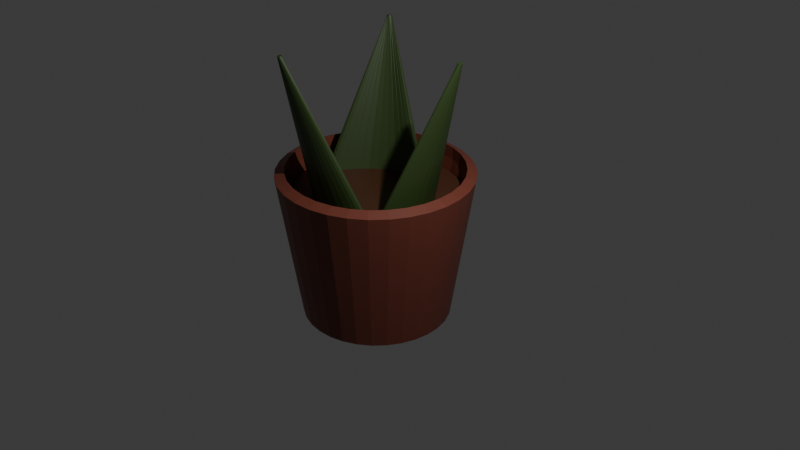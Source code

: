 # Source: plant1.blend  (saved by Blender 4.2.66; exported with 4.5.12 LTS)
import bpy
from mathutils import Matrix  # noqa: F401  (used for matrix-valued properties, if any)

bpy.ops.wm.read_factory_settings(use_empty=True)
scene = bpy.context.scene
scene.name = 'Scene'

# ---- collections
col_collection = bpy.data.collections.new('Collection'); scene.collection.children.link(col_collection)

# ---- materials (node trees are filled in below, after node groups)
mat_pot = bpy.data.materials.new('pot')
mat_brown = bpy.data.materials.new('brown')
mat_green = bpy.data.materials.new('green')

# ---- material node trees
mat_pot.use_nodes = True; mat_pot.node_tree.nodes.clear()
_N = mat_pot.node_tree.nodes; _L = mat_pot.node_tree.links
n0 = _N.new('ShaderNodeBsdfPrincipled'); n0.name = 'Principled BSDF'; n0.location = (10, 300)
n0.inputs[0].default_value = (0.1768, 0.0436, 0.02619, 1.0)
n1 = _N.new('ShaderNodeOutputMaterial'); n1.name = 'Material Output'; n1.location = (300, 300)
_L.new(n0.outputs[0], n1.inputs[0])
n1.is_active_output = True
mat_brown.use_nodes = True; mat_brown.node_tree.nodes.clear()
_N = mat_brown.node_tree.nodes; _L = mat_brown.node_tree.links
n0 = _N.new('ShaderNodeBsdfPrincipled'); n0.name = 'Principled BSDF'; n0.location = (10, 300)
n0.inputs[0].default_value = (0.07497, 0.02634, 0.01123, 1.0)
n1 = _N.new('ShaderNodeOutputMaterial'); n1.name = 'Material Output'; n1.location = (300, 300)
_L.new(n0.outputs[0], n1.inputs[0])
n1.is_active_output = True
mat_green.use_nodes = True; mat_green.node_tree.nodes.clear()
_N = mat_green.node_tree.nodes; _L = mat_green.node_tree.links
n0 = _N.new('ShaderNodeBsdfPrincipled'); n0.name = 'Principled BSDF'; n0.location = (10, 300)
n0.inputs[0].default_value = (0.03449, 0.06309, 0.01484, 1.0)
n1 = _N.new('ShaderNodeOutputMaterial'); n1.name = 'Material Output'; n1.location = (300, 300)
_L.new(n0.outputs[0], n1.inputs[0])
n1.is_active_output = True

# ---- world
world_world = bpy.data.worlds.new('World'); scene.world = world_world
world_world.use_nodes = True; world_world.node_tree.nodes.clear()
_N = world_world.node_tree.nodes; _L = world_world.node_tree.links
n0 = _N.new('ShaderNodeOutputWorld'); n0.name = 'World Output'; n0.location = (300, 300)
n1 = _N.new('ShaderNodeBackground'); n1.name = 'Background'; n1.location = (10, 300)
n1.inputs[0].default_value = (0.05088, 0.05088, 0.05088, 1.0)
_L.new(n1.outputs[0], n0.inputs[0])
n0.is_active_output = True
world_world.color = (0.05088, 0.05088, 0.05088)
world_world.sun_shadow_jitter_overblur = 0.0

# ---- cameras
cam_camera = bpy.data.cameras.new('Camera')
cam_camera.clip_end = 100.0
cam_camera.ortho_scale = 7.314

# ---- lights
light_light = bpy.data.lights.new('Light', 'POINT')
light_light.energy = 1000.0
light_light.shadow_soft_size = 0.1

# ---- meshes
me_cylinder = bpy.data.meshes.new('Cylinder')
me_cylinder.from_pydata([(-5.187e-10, 1.077, 1.25), (0.2101, 1.056, 1.25), (0.4121, 0.9949, 1.25), (0.5983, 0.8953, 1.25), (0.7614, 0.7614, 1.25), (0.8953, 0.5983, 1.25), (0.9949, 0.4121, 1.25), (1.056, 0.2101, 1.25), (1.077, -1.288e-09, 1.25), (1.056, -0.2101, 1.25), (0.9949, -0.4121, 1.25), (0.8953, -0.5983, 1.25), (0.7614, -0.7614, 1.25), (0.5983, -0.8953, 1.25), (0.4121, -0.9949, 1.25), (0.2101, -1.056, 1.25), (-5.187e-10, -1.077, 1.25), (-0.2101, -1.056, 1.25), (-0.4121, -0.9949, 1.25), (-0.5983, -0.8953, 1.25), (-0.7614, -0.7614, 1.25), (-0.8953, -0.5983, 1.25), (-0.9949, -0.4121, 1.25), (-1.056, -0.2101, 1.25), (-1.077, -1.288e-09, 1.25), (-1.056, 0.2101, 1.25), (-0.9949, 0.4121, 1.25), (-0.8953, 0.5983, 1.25), (-0.7614, 0.7614, 1.25), (-0.5983, 0.8953, 1.25), (-0.4121, 0.9949, 1.25), (-0.2101, 1.056, 1.25), (-5.187e-10, 0.8147, -0.3716), (0.1589, 0.7991, -0.3716), (0.3118, 0.7527, -0.3716), (0.4526, 0.6774, -0.3716), (0.5761, 0.5761, -0.3716), (0.6774, 0.4526, -0.3716), (0.7527, 0.3118, -0.3716), (0.7991, 0.1589, -0.3716), (0.8147, -4.217e-09, -0.3716), (0.7991, -0.1589, -0.3716), (0.7527, -0.3118, -0.3716), (0.6774, -0.4526, -0.3716), (0.5761, -0.5761, -0.3716), (0.4526, -0.6774, -0.3716), (0.3118, -0.7527, -0.3716), (0.1589, -0.7991, -0.3716), (-5.187e-10, -0.8147, -0.3716), (-0.1589, -0.7991, -0.3716), (-0.3118, -0.7527, -0.3716), (-0.4526, -0.6774, -0.3716), (-0.5761, -0.5761, -0.3716), (-0.6774, -0.4526, -0.3716), (-0.7527, -0.3118, -0.3716), (-0.7991, -0.1589, -0.3716), (-0.8147, -4.217e-09, -0.3716), (-0.7991, 0.1589, -0.3716), (-0.7527, 0.3118, -0.3716), (-0.6774, 0.4526, -0.3716), (-0.5761, 0.5761, -0.3716), (-0.4526, 0.6774, -0.3716), (-0.3118, 0.7527, -0.3716), (-0.1589, 0.7991, -0.3716), (0.2101, 1.056, 1.25), (-5.187e-10, 1.077, 1.25), (0.4121, 0.9949, 1.25), (0.5983, 0.8953, 1.25), (0.7614, 0.7614, 1.25), (0.8953, 0.5983, 1.25), (0.9949, 0.4121, 1.25), (1.056, 0.2101, 1.25), (1.077, -1.288e-09, 1.25), (1.056, -0.2101, 1.25), (0.9949, -0.4121, 1.25), (0.8953, -0.5983, 1.25), (0.7614, -0.7614, 1.25), (0.5983, -0.8953, 1.25), (0.4121, -0.9949, 1.25), (0.2101, -1.056, 1.25), (-5.187e-10, -1.077, 1.25), (-0.2101, -1.056, 1.25), (-0.4121, -0.9949, 1.25), (-0.5983, -0.8953, 1.25), (-0.7614, -0.7614, 1.25), (-0.8953, -0.5983, 1.25), (-0.9949, -0.4121, 1.25), (-1.056, -0.2101, 1.25), (-1.077, -1.288e-09, 1.25), (-1.056, 0.2101, 1.25), (-0.9949, 0.4121, 1.25), (-0.8953, 0.5983, 1.25), (-0.7614, 0.7614, 1.25), (-0.5983, 0.8953, 1.25), (-0.4121, 0.9949, 1.25), (-0.2101, 1.056, 1.25)], [], [(32, 0, 1, 33), (33, 1, 2, 34), (34, 2, 3, 35), (35, 3, 4, 36), (36, 4, 5, 37), (37, 5, 6, 38), (38, 6, 7, 39), (39, 7, 8, 40), (40, 8, 9, 41), (41, 9, 10, 42), (42, 10, 11, 43), (43, 11, 12, 44), (44, 12, 13, 45), (45, 13, 14, 46), (46, 14, 15, 47), (47, 15, 16, 48), (48, 16, 17, 49), (49, 17, 18, 50), (50, 18, 19, 51), (51, 19, 20, 52), (52, 20, 21, 53), (53, 21, 22, 54), (54, 22, 23, 55), (55, 23, 24, 56), (56, 24, 25, 57), (57, 25, 26, 58), (58, 26, 27, 59), (59, 27, 28, 60), (60, 28, 29, 61), (61, 29, 30, 62), (1, 0, 65, 64), (62, 30, 31, 63), (63, 31, 0, 32), (22, 21, 85, 86), (54, 55, 56, 58, 59, 60, 61, 62, 63, 32, 33, 34, 35, 36, 37, 38, 39, 40, 41, 43, 44, 45, 46, 47, 49, 50, 51, 52, 53), (20, 19, 83, 84), (14, 13, 77, 78), (25, 24, 88, 89), (15, 14, 78, 79), (2, 1, 64, 66), (30, 29, 93, 94), (16, 15, 79, 80), (3, 2, 66, 67), (21, 20, 84, 85), (28, 27, 91, 92), (19, 18, 82, 83), (56, 57, 58), (17, 16, 80, 81), (5, 4, 68, 69), (31, 30, 94, 95), (6, 5, 69, 70), (42, 43, 41), (27, 26, 90, 91), (26, 25, 89, 90), (7, 6, 70, 71), (0, 31, 95, 65), (18, 17, 81, 82), (8, 7, 71, 72), (23, 22, 86, 87), (9, 8, 72, 73), (10, 9, 73, 74), (48, 49, 47), (4, 3, 67, 68), (11, 10, 74, 75), (24, 23, 87, 88), (12, 11, 75, 76), (29, 28, 92, 93), (13, 12, 76, 77)])
_uv = me_cylinder.uv_layers.new(name='UVMap')
_uv.uv.foreach_set('vector', [1.0, 0.75, 1.0, 1.0, 0.9688, 1.0, 0.9688, 0.75, 0.9688, 0.75, 0.9688, 1.0, 0.9375, 1.0, 0.9375, 0.75, 0.9375, 0.75, 0.9375, 1.0, 0.9062, 1.0, 0.9062, 0.75, 0.9062, 0.75, 0.9062, 1.0, 0.875, 1.0, 0.875, 0.75, 0.875, 0.75, 0.875, 1.0, 0.8438, 1.0, 0.8438, 0.75, 0.8438, 0.75, 0.8438, 1.0, 0.8125, 1.0, 0.8125, 0.75, 0.8125, 0.75, 0.8125, 1.0, 0.7812, 1.0, 0.7812, 0.75, 0.7812, 0.75, 0.7812, 1.0, 0.75, 1.0, 0.75, 0.75, 0.75, 0.75, 0.75, 1.0, 0.7188, 1.0, 0.7188, 0.75, 0.7188, 0.75, 0.7188, 1.0, 0.6875, 1.0, 0.6875, 0.75, 0.6875, 0.75, 0.6875, 1.0, 0.6562, 1.0, 0.6562, 0.75, 0.6562, 0.75, 0.6562, 1.0, 0.625, 1.0, 0.625, 0.75, 0.625, 0.75, 0.625, 1.0, 0.5938, 1.0, 0.5938, 0.75, 0.5938, 0.75, 0.5938, 1.0, 0.5625, 1.0, 0.5625, 0.75, 0.5625, 0.75, 0.5625, 1.0, 0.5312, 1.0, 0.5312, 0.75, 0.5312, 0.75, 0.5312, 1.0, 0.5, 1.0, 0.5, 0.75, 0.5, 0.75, 0.5, 1.0, 0.4688, 1.0, 0.4688, 0.75, 0.4688, 0.75, 0.4688, 1.0, 0.4375, 1.0, 0.4375, 0.75, 0.4375, 0.75, 0.4375, 1.0, 0.4062, 1.0, 0.4062, 0.75, 0.4062, 0.75, 0.4062, 1.0, 0.375, 1.0, 0.375, 0.75, 0.375, 0.75, 0.375, 1.0, 0.3438, 1.0, 0.3438, 0.75, 0.3438, 0.75, 0.3438, 1.0, 0.3125, 1.0, 0.3125, 0.75, 0.3125, 0.75, 0.3125, 1.0, 0.2812, 1.0, 0.2812, 0.75, 0.2812, 0.75, 0.2812, 1.0, 0.25, 1.0, 0.25, 0.75, 0.25, 0.75, 0.25, 1.0, 0.2188, 1.0, 0.2188, 0.75, 0.2188, 0.75, 0.2188, 1.0, 0.1875, 1.0, 0.1875, 0.75, 0.1875, 0.75, 0.1875, 1.0, 0.1562, 1.0, 0.1562, 0.75, 0.1562, 0.75, 0.1562, 1.0, 0.125, 1.0, 0.125, 0.75, 0.125, 0.75, 0.125, 1.0, 0.09375, 1.0, 0.09375, 0.75, 0.09375, 0.75, 0.09375, 1.0, 0.0625, 1.0, 0.0625, 0.75, 0.9688, 1.0, 1.0, 1.0, 1.0, 1.0, 0.9688, 1.0, 0.0625, 0.75, 0.0625, 1.0, 0.03125, 1.0, 0.03125, 0.75, 0.03125, 0.75, 0.03125, 1.0, 0.0, 1.0, 0.0, 0.75, 0.3125, 1.0, 0.3438, 1.0, 0.3438, 1.0, 0.3125, 1.0, 0.0, 0.0, 0.0, 0.0, 0.0, 0.0, 0.0, 0.0, 0.0, 0.0, 0.0, 0.0, 0.0, 0.0, 0.0, 0.0, 0.0, 0.0, 0.0, 0.0, 0.0, 0.0, 0.0, 0.0, 0.0, 0.0, 0.0, 0.0, 0.0, 0.0, 0.0, 0.0, 0.0, 0.0, 0.0, 0.0, 0.0, 0.0, 0.0, 0.0, 0.0, 0.0, 0.0, 0.0, 0.0, 0.0, 0.0, 0.0, 0.0, 0.0, 0.0, 0.0, 0.0, 0.0, 0.0, 0.0, 0.0, 0.0, 0.375, 1.0, 0.4062, 1.0, 0.4062, 1.0, 0.375, 1.0, 0.5625, 1.0, 0.5938, 1.0, 0.5938, 1.0, 0.5625, 1.0, 0.2188, 1.0, 0.25, 1.0, 0.25, 1.0, 0.2188, 1.0, 0.5312, 1.0, 0.5625, 1.0, 0.5625, 1.0, 0.5312, 1.0, 0.9375, 1.0, 0.9688, 1.0, 0.9688, 1.0, 0.9375, 1.0, 0.0625, 1.0, 0.09375, 1.0, 0.09375, 1.0, 0.0625, 1.0, 0.5, 1.0, 0.5312, 1.0, 0.5312, 1.0, 0.5, 1.0, 0.9062, 1.0, 0.9375, 1.0, 0.9375, 1.0, 0.9062, 1.0, 0.3438, 1.0, 0.375, 1.0, 0.375, 1.0, 0.3438, 1.0, 0.125, 1.0, 0.1562, 1.0, 0.1562, 1.0, 0.125, 1.0, 0.4062, 1.0, 0.4375, 1.0, 0.4375, 1.0, 0.4062, 1.0, 0.0, 0.0, 0.0, 0.0, 0.0, 0.0, 0.4688, 1.0, 0.5, 1.0, 0.5, 1.0, 0.4688, 1.0, 0.8438, 1.0, 0.875, 1.0, 0.875, 1.0, 0.8438, 1.0, 0.03125, 1.0, 0.0625, 1.0, 0.0625, 1.0, 0.03125, 1.0, 0.8125, 1.0, 0.8438, 1.0, 0.8438, 1.0, 0.8125, 1.0, 0.0, 0.0, 0.0, 0.0, 0.0, 0.0, 0.1562, 1.0, 0.1875, 1.0, 0.1875, 1.0, 0.1562, 1.0, 0.1875, 1.0, 0.2188, 1.0, 0.2188, 1.0, 0.1875, 1.0, 0.7812, 1.0, 0.8125, 1.0, 0.8125, 1.0, 0.7812, 1.0, 0.0, 1.0, 0.03125, 1.0, 0.03125, 1.0, 0.0, 1.0, 0.4375, 1.0, 0.4688, 1.0, 0.4688, 1.0, 0.4375, 1.0, 0.75, 1.0, 0.7812, 1.0, 0.7812, 1.0, 0.75, 1.0, 0.2812, 1.0, 0.3125, 1.0, 0.3125, 1.0, 0.2812, 1.0, 0.7188, 1.0, 0.75, 1.0, 0.75, 1.0, 0.7188, 1.0, 0.6875, 1.0, 0.7188, 1.0, 0.7188, 1.0, 0.6875, 1.0, 0.0, 0.0, 0.0, 0.0, 0.0, 0.0, 0.875, 1.0, 0.9062, 1.0, 0.9062, 1.0, 0.875, 1.0, 0.6562, 1.0, 0.6875, 1.0, 0.6875, 1.0, 0.6562, 1.0, 0.25, 1.0, 0.2812, 1.0, 0.2812, 1.0, 0.25, 1.0, 0.625, 1.0, 0.6562, 1.0, 0.6562, 1.0, 0.625, 1.0, 0.09375, 1.0, 0.125, 1.0, 0.125, 1.0, 0.09375, 1.0, 0.5938, 1.0, 0.625, 1.0, 0.625, 1.0, 0.5938, 1.0])
me_cylinder.materials.append(mat_pot)
me_cylinder.update()
me_cylinder_002 = bpy.data.meshes.new('Cylinder.002')
me_cylinder_002.from_pydata([(-5.187e-10, 1.027, 0.9387), (0.2003, 1.007, 0.9387), (0.3928, 0.9484, 0.9387), (0.5703, 0.8535, 0.9387), (0.7259, 0.7259, 0.9387), (0.8535, 0.5703, 0.9387), (0.9484, 0.3928, 0.9387), (1.007, 0.2003, 0.9387), (1.027, -1.85e-09, 0.9387), (1.007, -0.2003, 0.9387), (0.9484, -0.3928, 0.9387), (0.8535, -0.5703, 0.9387), (0.7259, -0.7259, 0.9387), (0.5703, -0.8535, 0.9387), (0.3928, -0.9484, 0.9387), (0.2003, -1.007, 0.9387), (-5.187e-10, -1.027, 0.9387), (-0.2003, -1.007, 0.9387), (-0.3928, -0.9484, 0.9387), (-0.5703, -0.8535, 0.9387), (-0.7259, -0.7259, 0.9387), (-0.8535, -0.5703, 0.9387), (-0.9484, -0.3928, 0.9387), (-1.007, -0.2003, 0.9387), (-1.027, -1.85e-09, 0.9387), (-1.007, 0.2003, 0.9387), (-0.9484, 0.3928, 0.9387), (-0.8535, 0.5703, 0.9387), (-0.7259, 0.7259, 0.9387), (-0.5703, 0.8535, 0.9387), (-0.3928, 0.9484, 0.9387), (-0.2003, 1.007, 0.9387)], [], [(22, 23, 24, 25, 26, 27, 28, 29, 30, 31, 0, 1, 2, 3, 4, 5, 6, 7, 8, 9, 10, 11, 12, 13, 14, 15, 16, 17, 18, 19, 20, 21)])
_uv = me_cylinder_002.uv_layers.new(name='UVMap')
_uv.uv.foreach_set('vector', [0.0, 0.0, 0.0, 0.0, 0.0, 0.0, 0.0, 0.0, 0.0, 0.0, 0.0, 0.0, 0.0, 0.0, 0.0, 0.0, 0.0, 0.0, 0.0, 0.0, 0.0, 0.0, 0.0, 0.0, 0.0, 0.0, 0.0, 0.0, 0.0, 0.0, 0.0, 0.0, 0.0, 0.0, 0.0, 0.0, 0.0, 0.0, 0.0, 0.0, 0.0, 0.0, 0.0, 0.0, 0.0, 0.0, 0.0, 0.0, 0.0, 0.0, 0.0, 0.0, 0.0, 0.0, 0.0, 0.0, 0.0, 0.0, 0.0, 0.0, 0.0, 0.0, 0.0, 0.0])
me_cylinder_002.materials.append(mat_brown)
me_cylinder_002.update()
me_cylinder_003 = bpy.data.meshes.new('Cylinder.003')
me_cylinder_003.from_pydata([(0.04709, -3.437, 0.8548), (0.04709, -4.031, 2.771), (0.1695, -3.424, 0.8607), (0.05283, -4.031, 2.771), (0.2872, -3.39, 0.8757), (0.05835, -4.033, 2.771), (0.3956, -3.348, 0.895), (0.06344, -4.035, 2.77), (0.4907, -3.309, 0.9139), (0.0679, -4.038, 2.77), (0.5687, -3.283, 0.9288), (0.07156, -4.043, 2.769), (0.6267, -3.274, 0.9378), (0.07428, -4.047, 2.768), (0.6624, -3.283, 0.9403), (0.07596, -4.052, 2.767), (0.6744, -3.308, 0.9366), (0.07652, -4.057, 2.766), (0.6624, -3.348, 0.9274), (0.07596, -4.063, 2.765), (0.6267, -3.399, 0.9133), (0.07428, -4.068, 2.764), (0.5687, -3.46, 0.895), (0.07156, -4.072, 2.763), (0.4907, -3.526, 0.8741), (0.0679, -4.077, 2.762), (0.3956, -3.591, 0.8528), (0.06344, -4.08, 2.761), (0.2872, -3.646, 0.8343), (0.05835, -4.082, 2.761), (0.1695, -3.682, 0.8219), (0.05283, -4.084, 2.76), (0.04709, -3.695, 0.8177), (0.04709, -4.085, 2.76), (-0.0753, -3.693, 0.8178), (0.04135, -4.084, 2.76), (-0.193, -3.674, 0.8233), (0.03583, -4.083, 2.76), (-0.3014, -3.634, 0.8361), (0.03074, -4.08, 2.761), (-0.3965, -3.579, 0.8534), (0.02628, -4.077, 2.762), (-0.4745, -3.519, 0.8721), (0.02262, -4.073, 2.763), (-0.5325, -3.461, 0.8894), (0.0199, -4.068, 2.763), (-0.5682, -3.41, 0.9033), (0.01822, -4.063, 2.765), (-0.5803, -3.371, 0.9123), (0.01766, -4.058, 2.766), (-0.5682, -3.347, 0.9154), (0.01822, -4.053, 2.767), (-0.5325, -3.34, 0.9121), (0.0199, -4.047, 2.768), (-0.4745, -3.351, 0.9026), (0.02262, -4.043, 2.769), (-0.3965, -3.375, 0.8884), (0.02628, -4.039, 2.77), (-0.3014, -3.406, 0.8725), (0.03074, -4.035, 2.77), (-0.193, -3.432, 0.8594), (0.03583, -4.033, 2.771), (-0.0753, -3.44, 0.8544), (0.04135, -4.031, 2.771)], [], [(0, 1, 3, 2), (2, 3, 5, 4), (4, 5, 7, 6), (6, 7, 9, 8), (8, 9, 11, 10), (10, 11, 13, 12), (12, 13, 15, 14), (14, 15, 17, 16), (16, 17, 19, 18), (18, 19, 21, 20), (20, 21, 23, 22), (22, 23, 25, 24), (24, 25, 27, 26), (26, 27, 29, 28), (28, 29, 31, 30), (30, 31, 33, 32), (32, 33, 35, 34), (34, 35, 37, 36), (36, 37, 39, 38), (38, 39, 41, 40), (40, 41, 43, 42), (42, 43, 45, 44), (44, 45, 47, 46), (46, 47, 49, 48), (48, 49, 51, 50), (50, 51, 53, 52), (52, 53, 55, 54), (54, 55, 57, 56), (56, 57, 59, 58), (58, 59, 61, 60), (3, 1, 63, 61, 59, 57, 55, 53, 51, 49, 47, 45, 43, 41, 39, 37, 35, 33, 31, 29, 27, 25, 23, 21, 19, 17, 15, 13, 11, 9, 7, 5), (60, 61, 63, 62), (62, 63, 1, 0), (0, 2, 4, 6, 8, 10, 12, 14, 16, 18, 20, 22, 24, 26, 28, 30, 32, 34, 36, 38, 40, 42, 44, 46, 48, 50, 52, 54, 56, 58, 60, 62)])
_uv = me_cylinder_003.uv_layers.new(name='UVMap')
_uv.uv.foreach_set('vector', [1.0, 0.5, 1.0, 1.0, 0.9688, 1.0, 0.9688, 0.5, 0.9688, 0.5, 0.9688, 1.0, 0.9375, 1.0, 0.9375, 0.5, 0.9375, 0.5, 0.9375, 1.0, 0.9062, 1.0, 0.9062, 0.5, 0.9062, 0.5, 0.9062, 1.0, 0.875, 1.0, 0.875, 0.5, 0.875, 0.5, 0.875, 1.0, 0.8438, 1.0, 0.8438, 0.5, 0.8438, 0.5, 0.8438, 1.0, 0.8125, 1.0, 0.8125, 0.5, 0.8125, 0.5, 0.8125, 1.0, 0.7812, 1.0, 0.7812, 0.5, 0.7812, 0.5, 0.7812, 1.0, 0.75, 1.0, 0.75, 0.5, 0.75, 0.5, 0.75, 1.0, 0.7188, 1.0, 0.7188, 0.5, 0.7188, 0.5, 0.7188, 1.0, 0.6875, 1.0, 0.6875, 0.5, 0.6875, 0.5, 0.6875, 1.0, 0.6562, 1.0, 0.6562, 0.5, 0.6562, 0.5, 0.6562, 1.0, 0.625, 1.0, 0.625, 0.5, 0.625, 0.5, 0.625, 1.0, 0.5938, 1.0, 0.5938, 0.5, 0.5938, 0.5, 0.5938, 1.0, 0.5625, 1.0, 0.5625, 0.5, 0.5625, 0.5, 0.5625, 1.0, 0.5312, 1.0, 0.5312, 0.5, 0.5312, 0.5, 0.5312, 1.0, 0.5, 1.0, 0.5, 0.5, 0.5, 0.5, 0.5, 1.0, 0.4688, 1.0, 0.4688, 0.5, 0.4688, 0.5, 0.4688, 1.0, 0.4375, 1.0, 0.4375, 0.5, 0.4375, 0.5, 0.4375, 1.0, 0.4062, 1.0, 0.4062, 0.5, 0.4062, 0.5, 0.4062, 1.0, 0.375, 1.0, 0.375, 0.5, 0.375, 0.5, 0.375, 1.0, 0.3438, 1.0, 0.3438, 0.5, 0.3438, 0.5, 0.3438, 1.0, 0.3125, 1.0, 0.3125, 0.5, 0.3125, 0.5, 0.3125, 1.0, 0.2812, 1.0, 0.2812, 0.5, 0.2812, 0.5, 0.2812, 1.0, 0.25, 1.0, 0.25, 0.5, 0.25, 0.5, 0.25, 1.0, 0.2188, 1.0, 0.2188, 0.5, 0.2188, 0.5, 0.2188, 1.0, 0.1875, 1.0, 0.1875, 0.5, 0.1875, 0.5, 0.1875, 1.0, 0.1562, 1.0, 0.1562, 0.5, 0.1562, 0.5, 0.1562, 1.0, 0.125, 1.0, 0.125, 0.5, 0.125, 0.5, 0.125, 1.0, 0.09375, 1.0, 0.09375, 0.5, 0.09375, 0.5, 0.09375, 1.0, 0.0625, 1.0, 0.0625, 0.5, 0.2968, 0.4854, 0.25, 0.49, 0.2032, 0.4854, 0.1582, 0.4717, 0.1167, 0.4496, 0.08029, 0.4197, 0.05045, 0.3833, 0.02827, 0.3418, 0.01461, 0.2968, 0.01, 0.25, 0.01461, 0.2032, 0.02827, 0.1582, 0.05045, 0.1167, 0.08029, 0.08029, 0.1167, 0.05045, 0.1582, 0.02827, 0.2032, 0.01461, 0.25, 0.01, 0.2968, 0.01461, 0.3418, 0.02827, 0.3833, 0.05045, 0.4197, 0.08029, 0.4496, 0.1167, 0.4717, 0.1582, 0.4854, 0.2032, 0.49, 0.25, 0.4854, 0.2968, 0.4717, 0.3418, 0.4496, 0.3833, 0.4197, 0.4197, 0.3833, 0.4496, 0.3418, 0.4717, 0.0625, 0.5, 0.0625, 1.0, 0.03125, 1.0, 0.03125, 0.5, 0.03125, 0.5, 0.03125, 1.0, 0.0, 1.0, 0.0, 0.5, 0.75, 0.49, 0.7968, 0.4854, 0.8418, 0.4717, 0.8833, 0.4496, 0.9197, 0.4197, 0.9496, 0.3833, 0.9717, 0.3418, 0.9854, 0.2968, 0.99, 0.25, 0.9854, 0.2032, 0.9717, 0.1582, 0.9496, 0.1167, 0.9197, 0.08029, 0.8833, 0.05045, 0.8418, 0.02827, 0.7968, 0.01461, 0.75, 0.01, 0.7032, 0.01461, 0.6582, 0.02827, 0.6167, 0.05045, 0.5803, 0.08029, 0.5504, 0.1167, 0.5283, 0.1582, 0.5146, 0.2032, 0.51, 0.25, 0.5146, 0.2968, 0.5283, 0.3418, 0.5504, 0.3833, 0.5803, 0.4197, 0.6167, 0.4496, 0.6582, 0.4717, 0.7032, 0.4854])
me_cylinder_003.materials.append(mat_green)
me_cylinder_003.update()
me_cylinder_004 = bpy.data.meshes.new('Cylinder.004')
me_cylinder_004.from_pydata([(-0.3533, -3.14, 0.9733), (-0.8454, -2.808, 2.89), (-0.4104, -3.249, 0.9793), (-0.849, -2.812, 2.89), (-0.4481, -3.365, 0.9943), (-0.8534, -2.816, 2.89), (-0.4738, -3.479, 1.014), (-0.8583, -2.819, 2.889), (-0.4951, -3.579, 1.032), (-0.8636, -2.821, 2.888), (-0.5172, -3.658, 1.047), (-0.869, -2.822, 2.887), (-0.5421, -3.711, 1.056), (-0.8744, -2.821, 2.886), (-0.5693, -3.736, 1.059), (-0.8795, -2.82, 2.885), (-0.597, -3.732, 1.055), (-0.8842, -2.817, 2.884), (-0.623, -3.7, 1.046), (-0.8882, -2.814, 2.883), (-0.6458, -3.641, 1.032), (-0.8915, -2.81, 2.882), (-0.6638, -3.559, 1.014), (-0.8939, -2.805, 2.881), (-0.6749, -3.458, 0.9927), (-0.8952, -2.8, 2.88), (-0.6755, -3.343, 0.9714), (-0.8955, -2.794, 2.88), (-0.6605, -3.222, 0.9528), (-0.8947, -2.788, 2.879), (-0.6249, -3.104, 0.9405), (-0.8929, -2.783, 2.879), (-0.5669, -2.996, 0.9362), (-0.8902, -2.778, 2.879), (-0.497, -2.895, 0.9363), (-0.8866, -2.773, 2.879), (-0.4157, -2.808, 0.9418), (-0.8823, -2.77, 2.879), (-0.3216, -2.741, 0.9546), (-0.8774, -2.767, 2.879), (-0.2233, -2.692, 0.9719), (-0.8722, -2.765, 2.88), (-0.1297, -2.661, 0.9906), (-0.8668, -2.764, 2.881), (-0.04881, -2.646, 1.008), (-0.8614, -2.764, 2.882), (0.0133, -2.645, 1.022), (-0.8563, -2.766, 2.883), (0.05227, -2.656, 1.031), (-0.8516, -2.768, 2.884), (0.06527, -2.68, 1.034), (-0.8475, -2.772, 2.885), (0.05092, -2.713, 1.031), (-0.8442, -2.776, 2.886), (0.009981, -2.755, 1.021), (-0.8419, -2.781, 2.887), (-0.05369, -2.807, 1.007), (-0.8405, -2.786, 2.888), (-0.1324, -2.868, 0.991), (-0.8402, -2.792, 2.889), (-0.2147, -2.943, 0.9779), (-0.8409, -2.797, 2.889), (-0.2872, -3.037, 0.9729), (-0.8426, -2.803, 2.89)], [], [(0, 1, 3, 2), (2, 3, 5, 4), (4, 5, 7, 6), (6, 7, 9, 8), (8, 9, 11, 10), (10, 11, 13, 12), (12, 13, 15, 14), (14, 15, 17, 16), (16, 17, 19, 18), (18, 19, 21, 20), (20, 21, 23, 22), (22, 23, 25, 24), (24, 25, 27, 26), (26, 27, 29, 28), (28, 29, 31, 30), (30, 31, 33, 32), (32, 33, 35, 34), (34, 35, 37, 36), (36, 37, 39, 38), (38, 39, 41, 40), (40, 41, 43, 42), (42, 43, 45, 44), (44, 45, 47, 46), (46, 47, 49, 48), (48, 49, 51, 50), (50, 51, 53, 52), (52, 53, 55, 54), (54, 55, 57, 56), (56, 57, 59, 58), (58, 59, 61, 60), (3, 1, 63, 61, 59, 57, 55, 53, 51, 49, 47, 45, 43, 41, 39, 37, 35, 33, 31, 29, 27, 25, 23, 21, 19, 17, 15, 13, 11, 9, 7, 5), (60, 61, 63, 62), (62, 63, 1, 0), (0, 2, 4, 6, 8, 10, 12, 14, 16, 18, 20, 22, 24, 26, 28, 30, 32, 34, 36, 38, 40, 42, 44, 46, 48, 50, 52, 54, 56, 58, 60, 62)])
_uv = me_cylinder_004.uv_layers.new(name='UVMap')
_uv.uv.foreach_set('vector', [1.0, 0.5, 1.0, 1.0, 0.9688, 1.0, 0.9688, 0.5, 0.9688, 0.5, 0.9688, 1.0, 0.9375, 1.0, 0.9375, 0.5, 0.9375, 0.5, 0.9375, 1.0, 0.9062, 1.0, 0.9062, 0.5, 0.9062, 0.5, 0.9062, 1.0, 0.875, 1.0, 0.875, 0.5, 0.875, 0.5, 0.875, 1.0, 0.8438, 1.0, 0.8438, 0.5, 0.8438, 0.5, 0.8438, 1.0, 0.8125, 1.0, 0.8125, 0.5, 0.8125, 0.5, 0.8125, 1.0, 0.7812, 1.0, 0.7812, 0.5, 0.7812, 0.5, 0.7812, 1.0, 0.75, 1.0, 0.75, 0.5, 0.75, 0.5, 0.75, 1.0, 0.7188, 1.0, 0.7188, 0.5, 0.7188, 0.5, 0.7188, 1.0, 0.6875, 1.0, 0.6875, 0.5, 0.6875, 0.5, 0.6875, 1.0, 0.6562, 1.0, 0.6562, 0.5, 0.6562, 0.5, 0.6562, 1.0, 0.625, 1.0, 0.625, 0.5, 0.625, 0.5, 0.625, 1.0, 0.5938, 1.0, 0.5938, 0.5, 0.5938, 0.5, 0.5938, 1.0, 0.5625, 1.0, 0.5625, 0.5, 0.5625, 0.5, 0.5625, 1.0, 0.5312, 1.0, 0.5312, 0.5, 0.5312, 0.5, 0.5312, 1.0, 0.5, 1.0, 0.5, 0.5, 0.5, 0.5, 0.5, 1.0, 0.4688, 1.0, 0.4688, 0.5, 0.4688, 0.5, 0.4688, 1.0, 0.4375, 1.0, 0.4375, 0.5, 0.4375, 0.5, 0.4375, 1.0, 0.4062, 1.0, 0.4062, 0.5, 0.4062, 0.5, 0.4062, 1.0, 0.375, 1.0, 0.375, 0.5, 0.375, 0.5, 0.375, 1.0, 0.3438, 1.0, 0.3438, 0.5, 0.3438, 0.5, 0.3438, 1.0, 0.3125, 1.0, 0.3125, 0.5, 0.3125, 0.5, 0.3125, 1.0, 0.2812, 1.0, 0.2812, 0.5, 0.2812, 0.5, 0.2812, 1.0, 0.25, 1.0, 0.25, 0.5, 0.25, 0.5, 0.25, 1.0, 0.2188, 1.0, 0.2188, 0.5, 0.2188, 0.5, 0.2188, 1.0, 0.1875, 1.0, 0.1875, 0.5, 0.1875, 0.5, 0.1875, 1.0, 0.1562, 1.0, 0.1562, 0.5, 0.1562, 0.5, 0.1562, 1.0, 0.125, 1.0, 0.125, 0.5, 0.125, 0.5, 0.125, 1.0, 0.09375, 1.0, 0.09375, 0.5, 0.09375, 0.5, 0.09375, 1.0, 0.0625, 1.0, 0.0625, 0.5, 0.2968, 0.4854, 0.25, 0.49, 0.2032, 0.4854, 0.1582, 0.4717, 0.1167, 0.4496, 0.08029, 0.4197, 0.05045, 0.3833, 0.02827, 0.3418, 0.01461, 0.2968, 0.01, 0.25, 0.01461, 0.2032, 0.02827, 0.1582, 0.05045, 0.1167, 0.08029, 0.08029, 0.1167, 0.05045, 0.1582, 0.02827, 0.2032, 0.01461, 0.25, 0.01, 0.2968, 0.01461, 0.3418, 0.02827, 0.3833, 0.05045, 0.4197, 0.08029, 0.4496, 0.1167, 0.4717, 0.1582, 0.4854, 0.2032, 0.49, 0.25, 0.4854, 0.2968, 0.4717, 0.3418, 0.4496, 0.3833, 0.4197, 0.4197, 0.3833, 0.4496, 0.3418, 0.4717, 0.0625, 0.5, 0.0625, 1.0, 0.03125, 1.0, 0.03125, 0.5, 0.03125, 0.5, 0.03125, 1.0, 0.0, 1.0, 0.0, 0.5, 0.75, 0.49, 0.7968, 0.4854, 0.8418, 0.4717, 0.8833, 0.4496, 0.9197, 0.4197, 0.9496, 0.3833, 0.9717, 0.3418, 0.9854, 0.2968, 0.99, 0.25, 0.9854, 0.2032, 0.9717, 0.1582, 0.9496, 0.1167, 0.9197, 0.08029, 0.8833, 0.05045, 0.8418, 0.02827, 0.7968, 0.01461, 0.75, 0.01, 0.7032, 0.01461, 0.6582, 0.02827, 0.6167, 0.05045, 0.5803, 0.08029, 0.5504, 0.1167, 0.5283, 0.1582, 0.5146, 0.2032, 0.51, 0.25, 0.5146, 0.2968, 0.5283, 0.3418, 0.5504, 0.3833, 0.5803, 0.4197, 0.6167, 0.4496, 0.6582, 0.4717, 0.7032, 0.4854])
me_cylinder_004.materials.append(mat_green)
me_cylinder_004.update()
me_cylinder_006 = bpy.data.meshes.new('Cylinder.006')
me_cylinder_006.from_pydata([(0.555, -3.06, 1.009), (0.9968, -2.664, 2.926), (0.4632, -2.978, 1.015), (0.9933, -2.659, 2.925), (0.3594, -2.913, 1.03), (0.9908, -2.654, 2.925), (0.2557, -2.86, 1.049), (0.9892, -2.649, 2.925), (0.1636, -2.815, 1.068), (0.9888, -2.643, 2.924), (0.09221, -2.775, 1.083), (0.9893, -2.638, 2.923), (0.04679, -2.737, 1.092), (0.991, -2.633, 2.922), (0.02949, -2.705, 1.094), (0.9936, -2.628, 2.921), (0.04023, -2.679, 1.091), (0.9972, -2.624, 2.92), (0.07768, -2.662, 1.082), (1.001, -2.621, 2.919), (0.1398, -2.654, 1.067), (1.006, -2.619, 2.918), (0.2238, -2.657, 1.049), (1.012, -2.618, 2.917), (0.325, -2.671, 1.028), (1.017, -2.618, 2.916), (0.4367, -2.698, 1.007), (1.023, -2.619, 2.915), (0.5501, -2.742, 0.9885), (1.028, -2.621, 2.915), (0.6558, -2.805, 0.9761), (1.033, -2.624, 2.914), (0.7467, -2.888, 0.9719), (1.037, -2.628, 2.914), (0.8271, -2.981, 0.972), (1.04, -2.633, 2.914), (0.8917, -3.081, 0.9775), (1.043, -2.638, 2.915), (0.9341, -3.188, 0.9903), (1.045, -2.643, 2.915), (0.957, -3.296, 1.008), (1.045, -2.649, 2.916), (0.9642, -3.394, 1.026), (1.045, -2.654, 2.917), (0.9593, -3.476, 1.044), (1.043, -2.659, 2.918), (0.9453, -3.537, 1.057), (1.04, -2.664, 2.919), (0.9244, -3.572, 1.066), (1.037, -2.668, 2.92), (0.8987, -3.578, 1.07), (1.032, -2.671, 2.921), (0.8698, -3.556, 1.066), (1.028, -2.673, 2.922), (0.8388, -3.506, 1.057), (1.022, -2.674, 2.923), (0.8047, -3.432, 1.043), (1.017, -2.674, 2.924), (0.7642, -3.341, 1.027), (1.011, -2.673, 2.925), (0.7112, -3.243, 1.014), (1.006, -2.671, 2.925), (0.6387, -3.149, 1.009), (1.001, -2.668, 2.925)], [], [(0, 1, 3, 2), (2, 3, 5, 4), (4, 5, 7, 6), (6, 7, 9, 8), (8, 9, 11, 10), (10, 11, 13, 12), (12, 13, 15, 14), (14, 15, 17, 16), (16, 17, 19, 18), (18, 19, 21, 20), (20, 21, 23, 22), (22, 23, 25, 24), (24, 25, 27, 26), (26, 27, 29, 28), (28, 29, 31, 30), (30, 31, 33, 32), (32, 33, 35, 34), (34, 35, 37, 36), (36, 37, 39, 38), (38, 39, 41, 40), (40, 41, 43, 42), (42, 43, 45, 44), (44, 45, 47, 46), (46, 47, 49, 48), (48, 49, 51, 50), (50, 51, 53, 52), (52, 53, 55, 54), (54, 55, 57, 56), (56, 57, 59, 58), (58, 59, 61, 60), (3, 1, 63, 61, 59, 57, 55, 53, 51, 49, 47, 45, 43, 41, 39, 37, 35, 33, 31, 29, 27, 25, 23, 21, 19, 17, 15, 13, 11, 9, 7, 5), (60, 61, 63, 62), (62, 63, 1, 0), (0, 2, 4, 6, 8, 10, 12, 14, 16, 18, 20, 22, 24, 26, 28, 30, 32, 34, 36, 38, 40, 42, 44, 46, 48, 50, 52, 54, 56, 58, 60, 62)])
_uv = me_cylinder_006.uv_layers.new(name='UVMap')
_uv.uv.foreach_set('vector', [1.0, 0.5, 1.0, 1.0, 0.9688, 1.0, 0.9688, 0.5, 0.9688, 0.5, 0.9688, 1.0, 0.9375, 1.0, 0.9375, 0.5, 0.9375, 0.5, 0.9375, 1.0, 0.9062, 1.0, 0.9062, 0.5, 0.9062, 0.5, 0.9062, 1.0, 0.875, 1.0, 0.875, 0.5, 0.875, 0.5, 0.875, 1.0, 0.8438, 1.0, 0.8438, 0.5, 0.8438, 0.5, 0.8438, 1.0, 0.8125, 1.0, 0.8125, 0.5, 0.8125, 0.5, 0.8125, 1.0, 0.7812, 1.0, 0.7812, 0.5, 0.7812, 0.5, 0.7812, 1.0, 0.75, 1.0, 0.75, 0.5, 0.75, 0.5, 0.75, 1.0, 0.7188, 1.0, 0.7188, 0.5, 0.7188, 0.5, 0.7188, 1.0, 0.6875, 1.0, 0.6875, 0.5, 0.6875, 0.5, 0.6875, 1.0, 0.6562, 1.0, 0.6562, 0.5, 0.6562, 0.5, 0.6562, 1.0, 0.625, 1.0, 0.625, 0.5, 0.625, 0.5, 0.625, 1.0, 0.5938, 1.0, 0.5938, 0.5, 0.5938, 0.5, 0.5938, 1.0, 0.5625, 1.0, 0.5625, 0.5, 0.5625, 0.5, 0.5625, 1.0, 0.5312, 1.0, 0.5312, 0.5, 0.5312, 0.5, 0.5312, 1.0, 0.5, 1.0, 0.5, 0.5, 0.5, 0.5, 0.5, 1.0, 0.4688, 1.0, 0.4688, 0.5, 0.4688, 0.5, 0.4688, 1.0, 0.4375, 1.0, 0.4375, 0.5, 0.4375, 0.5, 0.4375, 1.0, 0.4062, 1.0, 0.4062, 0.5, 0.4062, 0.5, 0.4062, 1.0, 0.375, 1.0, 0.375, 0.5, 0.375, 0.5, 0.375, 1.0, 0.3438, 1.0, 0.3438, 0.5, 0.3438, 0.5, 0.3438, 1.0, 0.3125, 1.0, 0.3125, 0.5, 0.3125, 0.5, 0.3125, 1.0, 0.2812, 1.0, 0.2812, 0.5, 0.2812, 0.5, 0.2812, 1.0, 0.25, 1.0, 0.25, 0.5, 0.25, 0.5, 0.25, 1.0, 0.2188, 1.0, 0.2188, 0.5, 0.2188, 0.5, 0.2188, 1.0, 0.1875, 1.0, 0.1875, 0.5, 0.1875, 0.5, 0.1875, 1.0, 0.1562, 1.0, 0.1562, 0.5, 0.1562, 0.5, 0.1562, 1.0, 0.125, 1.0, 0.125, 0.5, 0.125, 0.5, 0.125, 1.0, 0.09375, 1.0, 0.09375, 0.5, 0.09375, 0.5, 0.09375, 1.0, 0.0625, 1.0, 0.0625, 0.5, 0.2968, 0.4854, 0.25, 0.49, 0.2032, 0.4854, 0.1582, 0.4717, 0.1167, 0.4496, 0.08029, 0.4197, 0.05045, 0.3833, 0.02827, 0.3418, 0.01461, 0.2968, 0.01, 0.25, 0.01461, 0.2032, 0.02827, 0.1582, 0.05045, 0.1167, 0.08029, 0.08029, 0.1167, 0.05045, 0.1582, 0.02827, 0.2032, 0.01461, 0.25, 0.01, 0.2968, 0.01461, 0.3418, 0.02827, 0.3833, 0.05045, 0.4197, 0.08029, 0.4496, 0.1167, 0.4717, 0.1582, 0.4854, 0.2032, 0.49, 0.25, 0.4854, 0.2968, 0.4717, 0.3418, 0.4496, 0.3833, 0.4197, 0.4197, 0.3833, 0.4496, 0.3418, 0.4717, 0.0625, 0.5, 0.0625, 1.0, 0.03125, 1.0, 0.03125, 0.5, 0.03125, 0.5, 0.03125, 1.0, 0.0, 1.0, 0.0, 0.5, 0.75, 0.49, 0.7968, 0.4854, 0.8418, 0.4717, 0.8833, 0.4496, 0.9197, 0.4197, 0.9496, 0.3833, 0.9717, 0.3418, 0.9854, 0.2968, 0.99, 0.25, 0.9854, 0.2032, 0.9717, 0.1582, 0.9496, 0.1167, 0.9197, 0.08029, 0.8833, 0.05045, 0.8418, 0.02827, 0.7968, 0.01461, 0.75, 0.01, 0.7032, 0.01461, 0.6582, 0.02827, 0.6167, 0.05045, 0.5803, 0.08029, 0.5504, 0.1167, 0.5283, 0.1582, 0.5146, 0.2032, 0.51, 0.25, 0.5146, 0.2968, 0.5283, 0.3418, 0.5504, 0.3833, 0.5803, 0.4197, 0.6167, 0.4496, 0.6582, 0.4717, 0.7032, 0.4854])
me_cylinder_006.materials.append(mat_green)
me_cylinder_006.update()

# ---- objects
ob_light = bpy.data.objects.new('Light', light_light)
ob_camera = bpy.data.objects.new('Camera', cam_camera)
ob_pot = bpy.data.objects.new('pot', me_cylinder)
ob_tierra = bpy.data.objects.new('tierra', me_cylinder_002)
ob_cylinder = bpy.data.objects.new('Cylinder', me_cylinder_003)
ob_cylinder_001 = bpy.data.objects.new('Cylinder.001', me_cylinder_004)
ob_cylinder_002 = bpy.data.objects.new('Cylinder.002', me_cylinder_006)

# ---- transforms, parenting, visibility, modifiers, constraints
ob_light.location = (4.076, 1.005, 5.904)
ob_light.rotation_euler = (0.6503, 0.05522, 1.866)
ob_light.lock_rotations_4d = False
ob_light.empty_display_type = 'ARROWS'
ob_light.color = (0.0, 0.0, 0.0, 0.0)
ob_light.lineart.crease_threshold = 0.0
ob_camera.location = (11.18, -3.639, 6.943)
ob_camera.rotation_euler = (1.067, -7.284e-07, 1.232)
ob_camera.lock_rotations_4d = False
ob_camera.empty_display_type = 'ARROWS'
ob_camera.color = (0.0, 0.0, 0.0, 0.0)
ob_camera.display_type = 'WIRE'
ob_camera.lineart.crease_threshold = 0.0
ob_pot.location = (0.0, 0.0, -0.1711)
_m = ob_pot.modifiers.new('Solidify', 'SOLIDIFY')
_m.thickness = 0.16
_m.offset = 1.0
ob_tierra.location = (0.0, 0.0, 0.0)
_m = ob_tierra.modifiers.new('Solidify', 'SOLIDIFY')
_m.thickness = 0.16
_m.offset = 1.0
ob_cylinder.location = (0.0, 2.965, 0.0)
ob_cylinder_001.location = (-0.147, 3.319, -0.1661)
ob_cylinder_002.location = (-0.147, 3.319, -0.1661)

# ---- collection membership
col_collection.objects.link(ob_light)
col_collection.objects.link(ob_camera)
col_collection.objects.link(ob_pot)
col_collection.objects.link(ob_tierra)
col_collection.objects.link(ob_cylinder)
col_collection.objects.link(ob_cylinder_001)
col_collection.objects.link(ob_cylinder_002)

# ---- scene / render settings (as saved in the file)
scene.camera = ob_camera
scene.frame_start = 1; scene.frame_end = 250; scene.frame_set(1)
scene.render.engine = 'BLENDER_EEVEE_NEXT'
bpy.context.view_layer.update()
